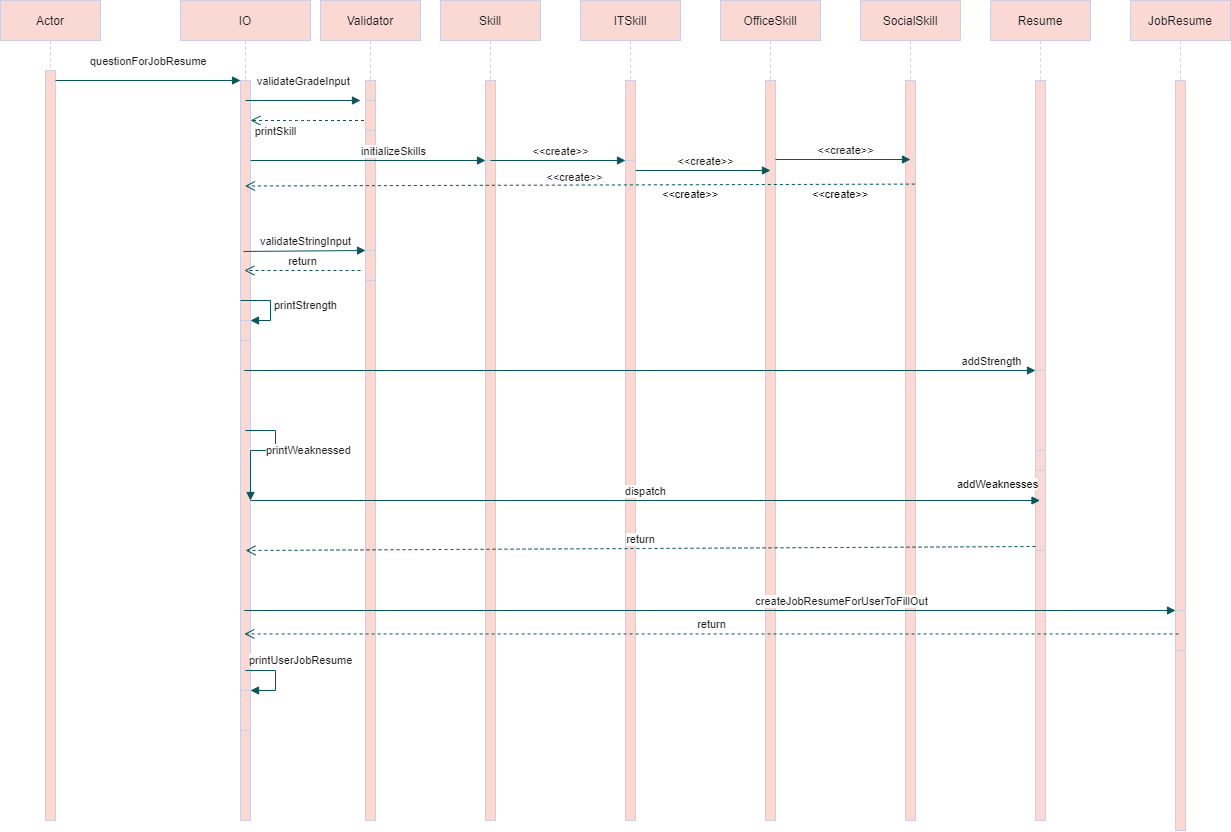

The diagram above was exported from draw.io. Its source (the exported page's mxGraphModel, read from the mxfile embedded in the PNG):
<mxGraphModel dx="1967" dy="820" grid="0" gridSize="10" guides="1" tooltips="1" connect="1" arrows="1" fold="1" page="0" pageScale="1" pageWidth="850" pageHeight="1100" math="0" shadow="0">
  <root>
    <mxCell id="0" />
    <mxCell id="1" parent="0" />
    <mxCell id="3nuBFxr9cyL0pnOWT2aG-1" value="Actor" style="shape=umlLifeline;perimeter=lifelinePerimeter;container=1;collapsible=0;recursiveResize=0;rounded=0;shadow=0;strokeWidth=1;fillColor=#FAD9D5;strokeColor=#D0CEE2;fontColor=#1A1A1A;" parent="1" vertex="1">
      <mxGeometry x="120" y="80" width="100" height="820" as="geometry" />
    </mxCell>
    <mxCell id="3nuBFxr9cyL0pnOWT2aG-2" value="" style="points=[];perimeter=orthogonalPerimeter;rounded=0;shadow=0;strokeWidth=1;fillColor=#FAD9D5;strokeColor=#D0CEE2;fontColor=#1A1A1A;" parent="3nuBFxr9cyL0pnOWT2aG-1" vertex="1">
      <mxGeometry x="45" y="70" width="10" height="750" as="geometry" />
    </mxCell>
    <mxCell id="3nuBFxr9cyL0pnOWT2aG-5" value="IO" style="shape=umlLifeline;perimeter=lifelinePerimeter;container=1;collapsible=0;recursiveResize=0;rounded=0;shadow=0;strokeWidth=1;fillColor=#FAD9D5;strokeColor=#D0CEE2;fontColor=#1A1A1A;" parent="1" vertex="1">
      <mxGeometry x="300" y="80" width="130" height="820" as="geometry" />
    </mxCell>
    <mxCell id="3nuBFxr9cyL0pnOWT2aG-6" value="" style="points=[];perimeter=orthogonalPerimeter;rounded=0;shadow=0;strokeWidth=1;fillColor=#FAD9D5;strokeColor=#D0CEE2;fontColor=#1A1A1A;" parent="3nuBFxr9cyL0pnOWT2aG-5" vertex="1">
      <mxGeometry x="60" y="80" width="10" height="740" as="geometry" />
    </mxCell>
    <mxCell id="hHLVeAYR1LCpfAuCb2pl-37" value="" style="html=1;points=[];perimeter=orthogonalPerimeter;fillColor=#FAD9D5;strokeColor=#D0CEE2;fontColor=#1A1A1A;" vertex="1" parent="3nuBFxr9cyL0pnOWT2aG-5">
      <mxGeometry x="60" y="320" width="10" height="20" as="geometry" />
    </mxCell>
    <mxCell id="hHLVeAYR1LCpfAuCb2pl-38" value="printStrength" style="edgeStyle=orthogonalEdgeStyle;html=1;align=left;spacingLeft=2;endArrow=block;rounded=0;entryX=1;entryY=0;strokeColor=#09555B;fontColor=#1A1A1A;" edge="1" target="hHLVeAYR1LCpfAuCb2pl-37" parent="3nuBFxr9cyL0pnOWT2aG-5">
      <mxGeometry relative="1" as="geometry">
        <mxPoint x="60" y="300" as="sourcePoint" />
        <Array as="points">
          <mxPoint x="90" y="300" />
        </Array>
      </mxGeometry>
    </mxCell>
    <mxCell id="hHLVeAYR1LCpfAuCb2pl-42" value="" style="html=1;points=[];perimeter=orthogonalPerimeter;fillColor=#FAD9D5;strokeColor=#D0CEE2;fontColor=#1A1A1A;" vertex="1" parent="3nuBFxr9cyL0pnOWT2aG-5">
      <mxGeometry x="70" y="450" height="100" as="geometry" />
    </mxCell>
    <mxCell id="hHLVeAYR1LCpfAuCb2pl-43" value="printWeaknessed" style="edgeStyle=orthogonalEdgeStyle;html=1;align=left;spacingLeft=2;endArrow=block;rounded=0;entryX=1;entryY=0;strokeColor=#09555B;fontColor=#1A1A1A;" edge="1" target="hHLVeAYR1LCpfAuCb2pl-42" parent="3nuBFxr9cyL0pnOWT2aG-5">
      <mxGeometry relative="1" as="geometry">
        <mxPoint x="65" y="430" as="sourcePoint" />
        <Array as="points">
          <mxPoint x="95" y="430" />
          <mxPoint x="95" y="450" />
          <mxPoint x="70" y="450" />
        </Array>
      </mxGeometry>
    </mxCell>
    <mxCell id="hHLVeAYR1LCpfAuCb2pl-56" value="" style="html=1;points=[];perimeter=orthogonalPerimeter;fillColor=#FAD9D5;strokeColor=#D0CEE2;fontColor=#1A1A1A;" vertex="1" parent="3nuBFxr9cyL0pnOWT2aG-5">
      <mxGeometry x="60" y="690" width="10" height="40" as="geometry" />
    </mxCell>
    <mxCell id="hHLVeAYR1LCpfAuCb2pl-57" value="printUserJobResume" style="edgeStyle=orthogonalEdgeStyle;html=1;align=left;spacingLeft=2;endArrow=block;rounded=0;entryX=1;entryY=0;strokeColor=#09555B;fontColor=#1A1A1A;" edge="1" target="hHLVeAYR1LCpfAuCb2pl-56" parent="3nuBFxr9cyL0pnOWT2aG-5">
      <mxGeometry x="-1" y="10" relative="1" as="geometry">
        <mxPoint x="65" y="670" as="sourcePoint" />
        <Array as="points">
          <mxPoint x="95" y="670" />
        </Array>
        <mxPoint as="offset" />
      </mxGeometry>
    </mxCell>
    <mxCell id="3nuBFxr9cyL0pnOWT2aG-8" value="questionForJobResume" style="verticalAlign=bottom;endArrow=block;entryX=0;entryY=0;shadow=0;strokeWidth=1;strokeColor=#09555B;fontColor=#1A1A1A;" parent="1" source="3nuBFxr9cyL0pnOWT2aG-2" target="3nuBFxr9cyL0pnOWT2aG-6" edge="1">
      <mxGeometry y="10" relative="1" as="geometry">
        <mxPoint x="275" y="160" as="sourcePoint" />
        <mxPoint as="offset" />
      </mxGeometry>
    </mxCell>
    <mxCell id="3nuBFxr9cyL0pnOWT2aG-10" value="printSkill" style="verticalAlign=bottom;endArrow=open;dashed=1;endSize=8;shadow=0;strokeWidth=1;strokeColor=#09555B;fontColor=#1A1A1A;" parent="1" source="hHLVeAYR1LCpfAuCb2pl-1" target="3nuBFxr9cyL0pnOWT2aG-6" edge="1">
      <mxGeometry x="0.5984" y="20" relative="1" as="geometry">
        <mxPoint x="240" y="257" as="targetPoint" />
        <Array as="points">
          <mxPoint x="420" y="200" />
        </Array>
        <mxPoint x="1" as="offset" />
      </mxGeometry>
    </mxCell>
    <mxCell id="hHLVeAYR1LCpfAuCb2pl-1" value="Validator" style="shape=umlLifeline;perimeter=lifelinePerimeter;container=1;collapsible=0;recursiveResize=0;rounded=0;shadow=0;strokeWidth=1;fillColor=#FAD9D5;strokeColor=#D0CEE2;fontColor=#1A1A1A;" vertex="1" parent="1">
      <mxGeometry x="440" y="80" width="100" height="820" as="geometry" />
    </mxCell>
    <mxCell id="hHLVeAYR1LCpfAuCb2pl-2" value="" style="points=[];perimeter=orthogonalPerimeter;rounded=0;shadow=0;strokeWidth=1;fillColor=#FAD9D5;strokeColor=#D0CEE2;fontColor=#1A1A1A;" vertex="1" parent="hHLVeAYR1LCpfAuCb2pl-1">
      <mxGeometry x="45" y="80" width="10" height="740" as="geometry" />
    </mxCell>
    <mxCell id="hHLVeAYR1LCpfAuCb2pl-15" value="validateGradeInput" style="verticalAlign=bottom;endArrow=block;shadow=0;strokeWidth=1;strokeColor=#09555B;fontColor=#1A1A1A;" edge="1" parent="hHLVeAYR1LCpfAuCb2pl-1">
      <mxGeometry y="10" relative="1" as="geometry">
        <mxPoint x="-75" y="100.00000000000011" as="sourcePoint" />
        <mxPoint x="40" y="100" as="targetPoint" />
        <mxPoint as="offset" />
      </mxGeometry>
    </mxCell>
    <mxCell id="3nuBFxr9cyL0pnOWT2aG-4" value="" style="points=[];perimeter=orthogonalPerimeter;rounded=0;shadow=0;strokeWidth=1;fillColor=#FAD9D5;strokeColor=#D0CEE2;fontColor=#1A1A1A;" parent="hHLVeAYR1LCpfAuCb2pl-1" vertex="1">
      <mxGeometry x="45" y="100" width="10" height="30" as="geometry" />
    </mxCell>
    <mxCell id="hHLVeAYR1LCpfAuCb2pl-22" value="initializeSkills" style="html=1;verticalAlign=bottom;endArrow=block;entryX=0;entryY=0;rounded=0;strokeColor=#09555B;fontColor=#1A1A1A;" edge="1" target="hHLVeAYR1LCpfAuCb2pl-21" parent="hHLVeAYR1LCpfAuCb2pl-1">
      <mxGeometry x="0.2174" relative="1" as="geometry">
        <mxPoint x="-70" y="160" as="sourcePoint" />
        <mxPoint as="offset" />
      </mxGeometry>
    </mxCell>
    <mxCell id="hHLVeAYR1LCpfAuCb2pl-34" value="" style="html=1;points=[];perimeter=orthogonalPerimeter;fillColor=#FAD9D5;strokeColor=#D0CEE2;fontColor=#1A1A1A;" vertex="1" parent="hHLVeAYR1LCpfAuCb2pl-1">
      <mxGeometry x="45" y="250" width="10" height="30" as="geometry" />
    </mxCell>
    <mxCell id="hHLVeAYR1LCpfAuCb2pl-3" value="Skill" style="shape=umlLifeline;perimeter=lifelinePerimeter;container=1;collapsible=0;recursiveResize=0;rounded=0;shadow=0;strokeWidth=1;fillColor=#FAD9D5;strokeColor=#D0CEE2;fontColor=#1A1A1A;" vertex="1" parent="1">
      <mxGeometry x="560" y="80" width="100" height="820" as="geometry" />
    </mxCell>
    <mxCell id="hHLVeAYR1LCpfAuCb2pl-4" value="" style="points=[];perimeter=orthogonalPerimeter;rounded=0;shadow=0;strokeWidth=1;fillColor=#FAD9D5;strokeColor=#D0CEE2;fontColor=#1A1A1A;" vertex="1" parent="hHLVeAYR1LCpfAuCb2pl-3">
      <mxGeometry x="45" y="80" width="10" height="160" as="geometry" />
    </mxCell>
    <mxCell id="hHLVeAYR1LCpfAuCb2pl-21" value="" style="html=1;points=[];perimeter=orthogonalPerimeter;fillColor=#FAD9D5;strokeColor=#D0CEE2;fontColor=#1A1A1A;" vertex="1" parent="hHLVeAYR1LCpfAuCb2pl-3">
      <mxGeometry x="45" y="160" width="10" height="660" as="geometry" />
    </mxCell>
    <mxCell id="hHLVeAYR1LCpfAuCb2pl-5" value="ITSkill" style="shape=umlLifeline;perimeter=lifelinePerimeter;container=1;collapsible=0;recursiveResize=0;rounded=0;shadow=0;strokeWidth=1;fillColor=#FAD9D5;strokeColor=#D0CEE2;fontColor=#1A1A1A;" vertex="1" parent="1">
      <mxGeometry x="700" y="80" width="100" height="820" as="geometry" />
    </mxCell>
    <mxCell id="hHLVeAYR1LCpfAuCb2pl-6" value="" style="points=[];perimeter=orthogonalPerimeter;rounded=0;shadow=0;strokeWidth=1;fillColor=#FAD9D5;strokeColor=#D0CEE2;fontColor=#1A1A1A;" vertex="1" parent="hHLVeAYR1LCpfAuCb2pl-5">
      <mxGeometry x="45" y="80" width="10" height="160" as="geometry" />
    </mxCell>
    <mxCell id="hHLVeAYR1LCpfAuCb2pl-24" value="" style="html=1;points=[];perimeter=orthogonalPerimeter;fillColor=#FAD9D5;strokeColor=#D0CEE2;fontColor=#1A1A1A;" vertex="1" parent="hHLVeAYR1LCpfAuCb2pl-5">
      <mxGeometry x="45" y="160" width="10" height="660" as="geometry" />
    </mxCell>
    <mxCell id="hHLVeAYR1LCpfAuCb2pl-7" value="OfficeSkill" style="shape=umlLifeline;perimeter=lifelinePerimeter;container=1;collapsible=0;recursiveResize=0;rounded=0;shadow=0;strokeWidth=1;fillColor=#FAD9D5;strokeColor=#D0CEE2;fontColor=#1A1A1A;" vertex="1" parent="1">
      <mxGeometry x="840" y="80" width="100" height="820" as="geometry" />
    </mxCell>
    <mxCell id="hHLVeAYR1LCpfAuCb2pl-8" value="" style="points=[];perimeter=orthogonalPerimeter;rounded=0;shadow=0;strokeWidth=1;fillColor=#FAD9D5;strokeColor=#D0CEE2;fontColor=#1A1A1A;" vertex="1" parent="hHLVeAYR1LCpfAuCb2pl-7">
      <mxGeometry x="45" y="80" width="10" height="740" as="geometry" />
    </mxCell>
    <mxCell id="hHLVeAYR1LCpfAuCb2pl-28" value="&amp;lt;&amp;lt;create&amp;gt;&amp;gt;" style="html=1;verticalAlign=bottom;endArrow=block;entryX=0;entryY=0;rounded=0;strokeColor=#09555B;fontColor=#1A1A1A;" edge="1" parent="hHLVeAYR1LCpfAuCb2pl-7">
      <mxGeometry x="0.037" relative="1" as="geometry">
        <mxPoint x="-85" y="170" as="sourcePoint" />
        <mxPoint x="50" y="170.0000000000008" as="targetPoint" />
        <mxPoint as="offset" />
      </mxGeometry>
    </mxCell>
    <mxCell id="hHLVeAYR1LCpfAuCb2pl-9" value="SocialSkill" style="shape=umlLifeline;perimeter=lifelinePerimeter;container=1;collapsible=0;recursiveResize=0;rounded=0;shadow=0;strokeWidth=1;fillColor=#FAD9D5;strokeColor=#D0CEE2;fontColor=#1A1A1A;" vertex="1" parent="1">
      <mxGeometry x="980" y="80" width="100" height="820" as="geometry" />
    </mxCell>
    <mxCell id="hHLVeAYR1LCpfAuCb2pl-10" value="" style="points=[];perimeter=orthogonalPerimeter;rounded=0;shadow=0;strokeWidth=1;fillColor=#FAD9D5;strokeColor=#D0CEE2;fontColor=#1A1A1A;" vertex="1" parent="hHLVeAYR1LCpfAuCb2pl-9">
      <mxGeometry x="45" y="80" width="10" height="740" as="geometry" />
    </mxCell>
    <mxCell id="hHLVeAYR1LCpfAuCb2pl-29" value="&amp;lt;&amp;lt;create&amp;gt;&amp;gt;" style="html=1;verticalAlign=bottom;endArrow=block;entryX=0;entryY=0;rounded=0;strokeColor=#09555B;fontColor=#1A1A1A;" edge="1" parent="hHLVeAYR1LCpfAuCb2pl-9">
      <mxGeometry x="0.037" relative="1" as="geometry">
        <mxPoint x="-85" y="159" as="sourcePoint" />
        <mxPoint x="50" y="159.0000000000008" as="targetPoint" />
        <mxPoint as="offset" />
      </mxGeometry>
    </mxCell>
    <mxCell id="hHLVeAYR1LCpfAuCb2pl-11" value="Resume" style="shape=umlLifeline;perimeter=lifelinePerimeter;container=1;collapsible=0;recursiveResize=0;rounded=0;shadow=0;strokeWidth=1;fillColor=#FAD9D5;strokeColor=#D0CEE2;fontColor=#1A1A1A;" vertex="1" parent="1">
      <mxGeometry x="1110" y="80" width="100" height="820" as="geometry" />
    </mxCell>
    <mxCell id="hHLVeAYR1LCpfAuCb2pl-12" value="" style="points=[];perimeter=orthogonalPerimeter;rounded=0;shadow=0;strokeWidth=1;fillColor=#FAD9D5;strokeColor=#D0CEE2;fontColor=#1A1A1A;" vertex="1" parent="hHLVeAYR1LCpfAuCb2pl-11">
      <mxGeometry x="45" y="80" width="10" height="740" as="geometry" />
    </mxCell>
    <mxCell id="hHLVeAYR1LCpfAuCb2pl-39" value="" style="html=1;points=[];perimeter=orthogonalPerimeter;fillColor=#FAD9D5;strokeColor=#D0CEE2;fontColor=#1A1A1A;" vertex="1" parent="hHLVeAYR1LCpfAuCb2pl-11">
      <mxGeometry x="45" y="370" width="10" height="80" as="geometry" />
    </mxCell>
    <mxCell id="hHLVeAYR1LCpfAuCb2pl-44" value="" style="html=1;points=[];perimeter=orthogonalPerimeter;fillColor=#FAD9D5;strokeColor=#D0CEE2;fontColor=#1A1A1A;" vertex="1" parent="hHLVeAYR1LCpfAuCb2pl-11">
      <mxGeometry x="45" y="470" width="10" height="80" as="geometry" />
    </mxCell>
    <mxCell id="hHLVeAYR1LCpfAuCb2pl-47" value="&lt;span style=&quot;color: rgb(0 , 0 , 0) ; font-family: &amp;#34;helvetica&amp;#34; ; font-size: 11px ; font-style: normal ; font-weight: 400 ; letter-spacing: normal ; text-align: center ; text-indent: 0px ; text-transform: none ; word-spacing: 0px ; background-color: rgb(255 , 255 , 255) ; display: inline ; float: none&quot;&gt;addWeaknesses&lt;/span&gt;" style="text;whiteSpace=wrap;html=1;fontColor=#1A1A1A;" vertex="1" parent="hHLVeAYR1LCpfAuCb2pl-11">
      <mxGeometry x="-35" y="470" width="90" height="30" as="geometry" />
    </mxCell>
    <mxCell id="hHLVeAYR1LCpfAuCb2pl-13" value="JobResume" style="shape=umlLifeline;perimeter=lifelinePerimeter;container=1;collapsible=0;recursiveResize=0;rounded=0;shadow=0;strokeWidth=1;fillColor=#FAD9D5;strokeColor=#D0CEE2;fontColor=#1A1A1A;" vertex="1" parent="1">
      <mxGeometry x="1250" y="80" width="100" height="830" as="geometry" />
    </mxCell>
    <mxCell id="hHLVeAYR1LCpfAuCb2pl-14" value="" style="points=[];perimeter=orthogonalPerimeter;rounded=0;shadow=0;strokeWidth=1;fillColor=#FAD9D5;strokeColor=#D0CEE2;fontColor=#1A1A1A;" vertex="1" parent="hHLVeAYR1LCpfAuCb2pl-13">
      <mxGeometry x="45" y="80" width="10" height="750" as="geometry" />
    </mxCell>
    <mxCell id="hHLVeAYR1LCpfAuCb2pl-53" value="" style="html=1;points=[];perimeter=orthogonalPerimeter;fillColor=#FAD9D5;strokeColor=#D0CEE2;fontColor=#1A1A1A;" vertex="1" parent="hHLVeAYR1LCpfAuCb2pl-13">
      <mxGeometry x="45" y="610" width="10" height="40" as="geometry" />
    </mxCell>
    <mxCell id="hHLVeAYR1LCpfAuCb2pl-25" value="&amp;lt;&amp;lt;create&amp;gt;&amp;gt;" style="html=1;verticalAlign=bottom;endArrow=block;entryX=0;entryY=0;rounded=0;strokeColor=#09555B;fontColor=#1A1A1A;" edge="1" target="hHLVeAYR1LCpfAuCb2pl-24" parent="1">
      <mxGeometry x="0.037" relative="1" as="geometry">
        <mxPoint x="610" y="240" as="sourcePoint" />
        <mxPoint as="offset" />
      </mxGeometry>
    </mxCell>
    <mxCell id="hHLVeAYR1LCpfAuCb2pl-26" value="&amp;lt;&amp;lt;create&amp;gt;&amp;gt;" style="html=1;verticalAlign=bottom;endArrow=open;dashed=1;endSize=8;exitX=0.936;exitY=0.14;rounded=0;exitDx=0;exitDy=0;exitPerimeter=0;strokeColor=#09555B;fontColor=#1A1A1A;" edge="1" source="hHLVeAYR1LCpfAuCb2pl-10" parent="1">
      <mxGeometry x="0.0138" y="1" relative="1" as="geometry">
        <mxPoint x="364.5" y="265.49999999999886" as="targetPoint" />
        <mxPoint x="745" y="265.49999999999886" as="sourcePoint" />
        <mxPoint as="offset" />
      </mxGeometry>
    </mxCell>
    <mxCell id="hHLVeAYR1LCpfAuCb2pl-30" value="&lt;span style=&quot;color: rgb(0, 0, 0); font-family: helvetica; font-size: 11px; font-style: normal; font-weight: 400; letter-spacing: normal; text-align: center; text-indent: 0px; text-transform: none; word-spacing: 0px; background-color: rgb(255, 255, 255); display: inline; float: none;&quot;&gt;&amp;lt;&amp;lt;create&amp;gt;&amp;gt;&lt;/span&gt;" style="text;whiteSpace=wrap;html=1;fontColor=#1A1A1A;" vertex="1" parent="1">
      <mxGeometry x="780" y="260" width="80" height="30" as="geometry" />
    </mxCell>
    <mxCell id="hHLVeAYR1LCpfAuCb2pl-31" value="&lt;span style=&quot;color: rgb(0, 0, 0); font-family: helvetica; font-size: 11px; font-style: normal; font-weight: 400; letter-spacing: normal; text-align: center; text-indent: 0px; text-transform: none; word-spacing: 0px; background-color: rgb(255, 255, 255); display: inline; float: none;&quot;&gt;&amp;lt;&amp;lt;create&amp;gt;&amp;gt;&lt;/span&gt;" style="text;whiteSpace=wrap;html=1;fontColor=#1A1A1A;" vertex="1" parent="1">
      <mxGeometry x="930" y="260" width="60" height="30" as="geometry" />
    </mxCell>
    <mxCell id="hHLVeAYR1LCpfAuCb2pl-35" value="validateStringInput" style="html=1;verticalAlign=bottom;endArrow=block;entryX=0;entryY=0;rounded=0;exitX=0.309;exitY=0.231;exitDx=0;exitDy=0;exitPerimeter=0;strokeColor=#09555B;fontColor=#1A1A1A;" edge="1" target="hHLVeAYR1LCpfAuCb2pl-34" parent="1" source="3nuBFxr9cyL0pnOWT2aG-6">
      <mxGeometry relative="1" as="geometry">
        <mxPoint x="405" y="330" as="sourcePoint" />
      </mxGeometry>
    </mxCell>
    <mxCell id="hHLVeAYR1LCpfAuCb2pl-36" value="return" style="html=1;verticalAlign=bottom;endArrow=open;dashed=1;endSize=8;rounded=0;strokeColor=#09555B;fontColor=#1A1A1A;" edge="1" parent="1" target="3nuBFxr9cyL0pnOWT2aG-5">
      <mxGeometry relative="1" as="geometry">
        <mxPoint x="405" y="406" as="targetPoint" />
        <mxPoint x="480" y="350" as="sourcePoint" />
        <Array as="points">
          <mxPoint x="410" y="350" />
        </Array>
      </mxGeometry>
    </mxCell>
    <mxCell id="hHLVeAYR1LCpfAuCb2pl-40" value="addStrength" style="html=1;verticalAlign=bottom;endArrow=block;entryX=0;entryY=0;rounded=0;strokeColor=#09555B;fontColor=#1A1A1A;" edge="1" target="hHLVeAYR1LCpfAuCb2pl-39" parent="1" source="3nuBFxr9cyL0pnOWT2aG-5">
      <mxGeometry x="0.8862" relative="1" as="geometry">
        <mxPoint x="370" y="490" as="sourcePoint" />
        <mxPoint as="offset" />
      </mxGeometry>
    </mxCell>
    <mxCell id="hHLVeAYR1LCpfAuCb2pl-45" value="dispatch" style="html=1;verticalAlign=bottom;endArrow=block;rounded=0;exitX=-0.445;exitY=0.5;exitDx=0;exitDy=0;exitPerimeter=0;strokeColor=#09555B;fontColor=#1A1A1A;" edge="1" target="hHLVeAYR1LCpfAuCb2pl-11" parent="1" source="hHLVeAYR1LCpfAuCb2pl-42">
      <mxGeometry relative="1" as="geometry">
        <mxPoint x="1085" y="550" as="sourcePoint" />
      </mxGeometry>
    </mxCell>
    <mxCell id="hHLVeAYR1LCpfAuCb2pl-46" value="return" style="html=1;verticalAlign=bottom;endArrow=open;dashed=1;endSize=8;exitX=0;exitY=0.95;rounded=0;strokeColor=#09555B;fontColor=#1A1A1A;" edge="1" source="hHLVeAYR1LCpfAuCb2pl-44" parent="1">
      <mxGeometry relative="1" as="geometry">
        <mxPoint x="365" y="630" as="targetPoint" />
      </mxGeometry>
    </mxCell>
    <mxCell id="hHLVeAYR1LCpfAuCb2pl-54" value="createJobResumeForUserToFillOut" style="html=1;verticalAlign=bottom;endArrow=block;entryX=0;entryY=0;rounded=0;strokeColor=#09555B;fontColor=#1A1A1A;" edge="1" target="hHLVeAYR1LCpfAuCb2pl-53" parent="1" source="3nuBFxr9cyL0pnOWT2aG-5">
      <mxGeometry x="0.28" relative="1" as="geometry">
        <mxPoint x="1225" y="690" as="sourcePoint" />
        <mxPoint as="offset" />
      </mxGeometry>
    </mxCell>
    <mxCell id="hHLVeAYR1LCpfAuCb2pl-55" value="return" style="html=1;verticalAlign=bottom;endArrow=open;dashed=1;endSize=8;exitX=0.309;exitY=0.586;rounded=0;exitDx=0;exitDy=0;exitPerimeter=0;strokeColor=#09555B;fontColor=#1A1A1A;" edge="1" source="hHLVeAYR1LCpfAuCb2pl-53" parent="1" target="3nuBFxr9cyL0pnOWT2aG-5">
      <mxGeometry relative="1" as="geometry">
        <mxPoint x="1225" y="766" as="targetPoint" />
      </mxGeometry>
    </mxCell>
  </root>
</mxGraphModel>